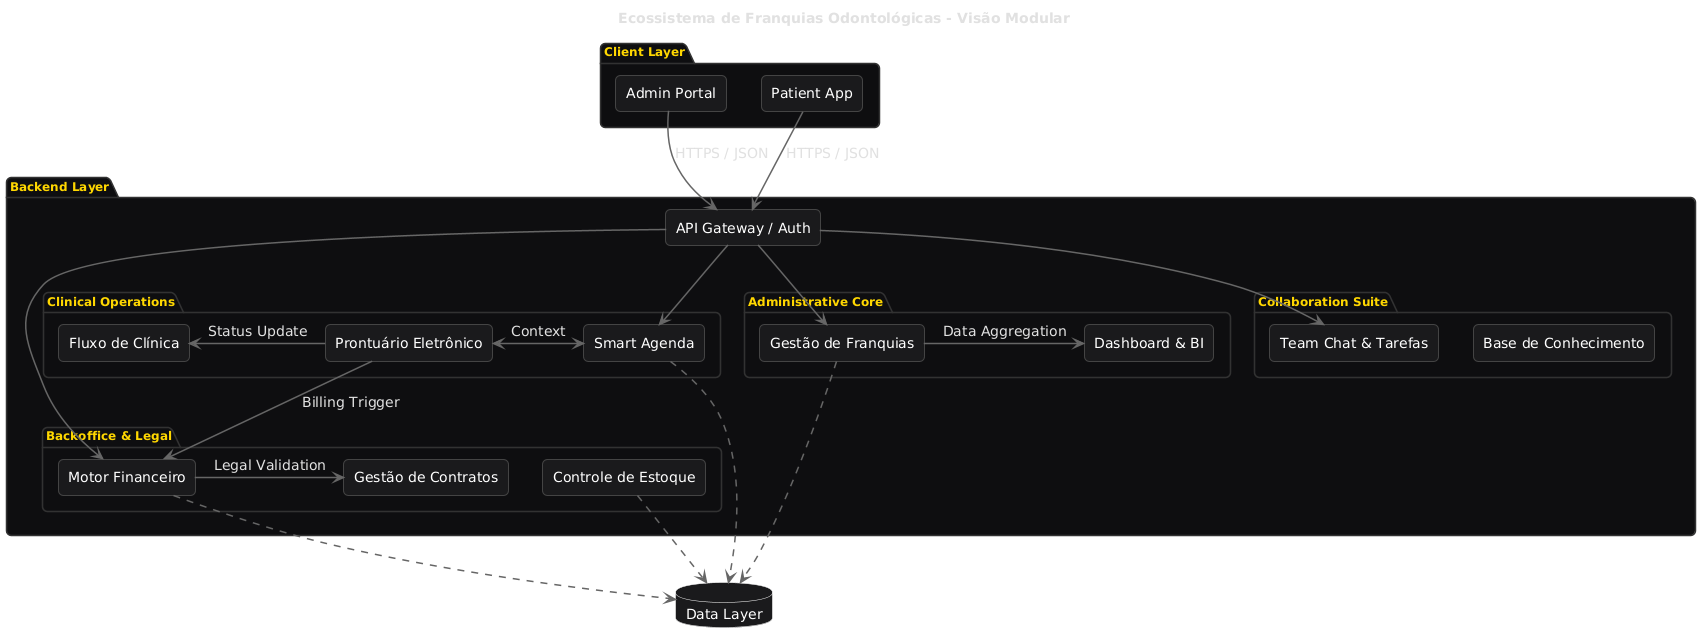

The diagram above was rendered by PlantUML. Its source (embedded in the PNG):
@startuml
' --- Estilização Dark Mode (Editorial) ---
skinparam backgroundColor transparent
skinparam defaultFontName "Helvetica"
skinparam defaultFontSize 14
skinparam defaultFontColor #E0E0E0
skinparam roundCorner 10

skinparam arrow {
    Color #666666
    Thickness 1.5
}

skinparam component {
    BackgroundColor #1a1a1c
    BorderColor #444444
    BorderThickness 1
    FontColor #FFFFFF
    Style rectangle
}

skinparam package {
    BackgroundColor #0f0f11
    BorderColor #333333
    FontColor #FFD700
    FontSize 12
    FontStyle bold
}

skinparam database {
    BackgroundColor #1a1a1c
    BorderColor #FFFFFF
    FontColor #FFFFFF
}

title "Ecossistema de Franquias Odontológicas - Visão Modular"

' --- Estrutura ---

package "Client Layer" {
    component "Admin Portal" as Web
    component "Patient App" as App
}

package "Backend Layer" {
    component "API Gateway / Auth" as Auth
    
    package "Administrative Core" {
        component "Gestão de Franquias" as Franquias
        component "Dashboard & BI" as Dash
    }
    
    package "Clinical Operations" {
        component "Smart Agenda" as Agenda
        component "Prontuário Eletrônico" as Prontuario
        component "Fluxo de Clínica" as Fluxo
    }
    
    package "Backoffice & Legal" {
        component "Motor Financeiro" as Fin
        component "Gestão de Contratos" as Contratos
        component "Controle de Estoque" as Estoque
    }
    
    package "Collaboration Suite" {
        component "Team Chat & Tarefas" as Chat
        component "Base de Conhecimento" as KB
    }
}

database "Data Layer" as DB

' --- Conexões ---

Web --> Auth : HTTPS / JSON
App --> Auth : HTTPS / JSON

Auth -down-> Franquias
Auth -down-> Agenda
Auth -down-> Fin
Auth -down-> Chat

' Relações de Negócio
Franquias -right-> Dash : Data Aggregation
Agenda <-right-> Prontuario : Context
Prontuario -down-> Fin : Billing Trigger
Fin -right-> Contratos : Legal Validation
Prontuario -left-> Fluxo : Status Update

' Persistência
Franquias ..> DB
Agenda ..> DB
Fin ..> DB
Estoque ..> DB
@enduml